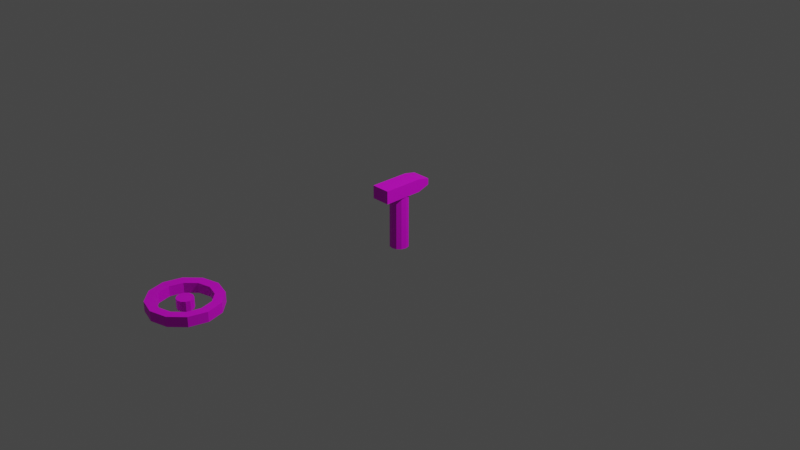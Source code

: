 # Source: ui.blend  (saved by Blender 2.93.20; exported with 4.5.12 LTS)
import bpy
from mathutils import Matrix  # noqa: F401  (used for matrix-valued properties, if any)

bpy.ops.wm.read_factory_settings(use_empty=True)
scene = bpy.context.scene
scene.name = 'Scene'

# ---- collections
col_collection = bpy.data.collections.new('Collection'); scene.collection.children.link(col_collection)

# ---- images (referenced by path relative to the original .blend; pixels are not part of the script)
import os
ASSET_DIR = os.environ.get("B2B_ASSET_DIR", "")  # directory of the original .blend (textures are referenced by path, not embedded)
HERE = os.path.dirname(os.path.abspath(__file__))  # packed textures are extracted next to this script under _unpacked/

def load_image(name, relpath, width, height, colorspace="sRGB"):
    """Load a texture the original file referenced (path relative to the .blend, or extracted next to this script)."""
    p = next((c for c in (os.path.join(HERE, relpath), os.path.join(ASSET_DIR, relpath)) if relpath and os.path.exists(c)), "")
    if p:
        img = bpy.data.images.load(p, check_existing=True)
        img.name = name
    else:  # same state as the original file: an image datablock whose file is absent (Cycles renders it pink)
        img = bpy.data.images.new(name, width, height)
        img.source = "FILE"
        img.filepath = "//" + (relpath or name)
    img.colorspace_settings.name = colorspace
    return img
img_paletteunits_png = load_image('PaletteUnits.png', 'PaletteUnits.png', 1024, 1024, 'sRGB')

# ---- materials (node trees are filled in below, after node groups)
mat_uimaterial = bpy.data.materials.new('UIMaterial')
mat_uimaterial.use_transparent_shadow = False

# ---- material node trees
mat_uimaterial.use_nodes = True; mat_uimaterial.node_tree.nodes.clear()
_N = mat_uimaterial.node_tree.nodes; _L = mat_uimaterial.node_tree.links
n0 = _N.new('ShaderNodeBsdfPrincipled'); n0.name = 'Principled BSDF'; n0.location = (10, 300)
n0.distribution = 'GGX'
n0.subsurface_method = 'BURLEY'
n0.inputs[3].default_value = 1.45
n0.inputs[27].default_value = (0.0, 0.0, 0.0, 1.0)
n0.inputs[28].default_value = 1.0
n1 = _N.new('ShaderNodeOutputMaterial'); n1.name = 'Material Output'; n1.location = (300, 300)
n2 = _N.new('ShaderNodeTexImage'); n2.name = 'Image Texture.001'; n2.location = (-411, 262)
n2.image = img_paletteunits_png
_L.new(n0.outputs[0], n1.inputs[0])
_L.new(n2.outputs[0], n0.inputs[0])
n1.is_active_output = True

# ---- world
world_world = bpy.data.worlds.new('World'); scene.world = world_world
world_world.use_nodes = True; world_world.node_tree.nodes.clear()
_N = world_world.node_tree.nodes; _L = world_world.node_tree.links
n0 = _N.new('ShaderNodeOutputWorld'); n0.name = 'World Output'; n0.location = (300, 300)
n1 = _N.new('ShaderNodeBackground'); n1.name = 'Background'; n1.location = (10, 300)
n1.inputs[0].default_value = (0.05088, 0.05088, 0.05088, 1.0)
_L.new(n1.outputs[0], n0.inputs[0])
n0.is_active_output = True
world_world.color = (0.05088, 0.05088, 0.05088)
world_world.use_sun_shadow = False
world_world.sun_shadow_jitter_overblur = 0.0

# ---- cameras
cam_camera = bpy.data.cameras.new('Camera')
cam_camera.clip_end = 100.0
cam_camera.ortho_scale = 7.314

# ---- lights
light_light = bpy.data.lights.new('Light', 'POINT')
light_light.transmission_factor = 0.0
light_light.energy = 1000.0
light_light.shadow_soft_size = 0.1
light_light.shadow_maximum_resolution = 0.006
light_light.use_absolute_resolution = True

# ---- meshes
me_cylinder = bpy.data.meshes.new('Cylinder')
me_cylinder.from_pydata([(0.0, 0.3527, -0.05), (0.0, 0.3527, 0.05), (0.1753, 0.3054, -0.05), (0.1753, 0.3054, 0.05), (0.3036, 0.1763, -0.05), (0.3036, 0.1763, 0.05), (0.3505, -1.542e-08, -0.05), (0.3505, -1.542e-08, 0.05), (0.3036, -0.1763, -0.05), (0.3036, -0.1763, 0.05), (0.1753, -0.3054, -0.05), (0.1753, -0.3054, 0.05), (-3.065e-08, -0.3527, -0.05), (-3.065e-08, -0.3527, 0.05), (-0.1753, -0.3054, -0.05), (-0.1753, -0.3054, 0.05), (-0.3036, -0.1763, -0.05), (-0.3036, -0.1763, 0.05), (-0.3505, 4.206e-09, -0.05), (-0.3505, 4.206e-09, 0.05), (-0.3036, 0.1763, -0.05), (-0.3036, 0.1763, 0.05), (-0.1753, 0.3054, -0.05), (-0.1753, 0.3054, 0.05), (0.2249, 0.1256, 0.05), (0.2589, -0.004293, 0.05), (0.005289, -0.264, 0.05), (0.1321, -0.2292, 0.05), (-0.1215, -0.2292, 0.05), (0.2249, -0.1342, 0.05), (0.1321, 0.2207, 0.05), (-0.2483, -0.004293, 0.05), (-0.2143, -0.1342, 0.05), (-0.2143, 0.1256, 0.05), (-0.1215, 0.2207, 0.05), (0.005289, 0.2554, 0.05), (0.2249, 0.1256, -0.05), (0.2589, -0.004293, -0.05), (0.005289, -0.264, -0.05), (0.1321, -0.2292, -0.05), (-0.1215, -0.2292, -0.05), (0.2249, -0.1342, -0.05), (0.1321, 0.2207, -0.05), (-0.2483, -0.004293, -0.05), (-0.2143, -0.1342, -0.05), (-0.2143, 0.1256, -0.05), (0.005289, 0.2554, -0.05), (-0.1215, 0.2207, -0.05), (0.001729, 0.07847, -0.05372), (0.001729, 0.07847, 0.04537), (0.04319, 0.06771, -0.05372), (0.04319, 0.06771, 0.04537), (0.07354, 0.03833, -0.05372), (0.07354, 0.03833, 0.04537), (0.08465, -0.001816, -0.05372), (0.08465, -0.001816, 0.04537), (0.07354, -0.04196, -0.05372), (0.07354, -0.04196, 0.04537), (0.04319, -0.07134, -0.05372), (0.04319, -0.07134, 0.04537), (0.001729, -0.0821, -0.05372), (0.001729, -0.0821, 0.04537), (-0.03973, -0.07134, -0.05372), (-0.03973, -0.07134, 0.04537), (-0.07008, -0.04196, -0.05372), (-0.07008, -0.04196, 0.04537), (-0.08119, -0.001816, -0.05372), (-0.08119, -0.001816, 0.04537), (-0.07008, 0.03833, -0.05372), (-0.07008, 0.03833, 0.04537), (-0.03973, 0.06771, -0.05372), (-0.03973, 0.06771, 0.04537)], [], [(0, 1, 3, 2), (2, 3, 5, 4), (4, 5, 7, 6), (6, 7, 9, 8), (8, 9, 11, 10), (10, 11, 13, 12), (12, 13, 15, 14), (14, 15, 17, 16), (16, 17, 19, 18), (18, 19, 21, 20), (27, 11, 9, 29), (25, 29, 9, 7, 5, 3, 1, 23, 21, 19, 17, 15, 13, 11, 27, 26, 28, 32, 31, 33, 34, 35, 30, 24), (20, 21, 23, 22), (22, 23, 1, 0), (10, 12, 14, 16, 18, 20, 22, 0, 2, 4, 6, 8, 41, 37, 36, 42, 46, 47, 45, 43, 44, 40, 38, 39), (8, 10, 39, 41), (42, 30, 35, 46), (24, 30, 42, 36), (25, 24, 36, 37), (29, 25, 37, 41), (27, 29, 41, 39), (26, 27, 39, 38), (28, 26, 38, 40), (44, 32, 28, 40), (43, 31, 32, 44), (45, 33, 31, 43), (47, 34, 33, 45), (46, 35, 34, 47), (48, 49, 51, 50), (50, 51, 53, 52), (52, 53, 55, 54), (54, 55, 57, 56), (56, 57, 59, 58), (58, 59, 61, 60), (60, 61, 63, 62), (62, 63, 65, 64), (64, 65, 67, 66), (66, 67, 69, 68), (67, 65, 63, 61, 59, 57, 55, 53, 51, 49, 71, 69), (68, 69, 71, 70), (70, 71, 49, 48), (70, 48, 50, 52, 54, 56, 58, 60, 62, 64, 66, 68)])
_uv = me_cylinder.uv_layers.new(name='UVMap')
_uv.uv.foreach_set('vector', [0.09169, 0.8024, 0.09169, 0.8325, 0.08783, 0.8325, 0.08783, 0.8024, 0.08783, 0.8024, 0.08783, 0.8325, 0.08396, 0.8325, 0.08396, 0.8024, 0.08396, 0.8024, 0.08396, 0.8325, 0.0801, 0.8325, 0.0801, 0.8024, 0.0801, 0.8024, 0.0801, 0.8325, 0.07623, 0.8325, 0.07623, 0.8024, 0.07623, 0.8024, 0.07623, 0.8325, 0.07237, 0.8325, 0.07237, 0.8024, 0.07237, 0.8024, 0.07237, 0.8325, 0.0685, 0.8325, 0.0685, 0.8024, 0.0685, 0.8024, 0.0685, 0.8325, 0.06464, 0.8325, 0.06464, 0.8024, 0.06464, 0.8024, 0.06464, 0.8325, 0.06078, 0.8325, 0.06078, 0.8024, 0.06078, 0.8024, 0.06078, 0.8325, 0.05691, 0.8325, 0.05691, 0.8024, 0.05691, 0.8024, 0.05691, 0.8325, 0.05305, 0.8325, 0.05305, 0.8024, 0.06111, 0.7779, 0.06248, 0.7748, 0.06655, 0.7801, 0.06405, 0.7818, 0.06513, 0.7872, 0.06405, 0.7818, 0.06655, 0.7801, 0.06804, 0.7873, 0.06655, 0.7946, 0.06248, 0.7998, 0.05691, 0.8018, 0.05135, 0.7998, 0.04727, 0.7946, 0.04578, 0.7873, 0.04727, 0.7801, 0.05135, 0.7748, 0.05691, 0.7729, 0.06248, 0.7748, 0.06111, 0.7779, 0.05708, 0.7765, 0.05305, 0.7779, 0.05011, 0.7818, 0.04903, 0.7872, 0.05011, 0.7925, 0.05305, 0.7964, 0.05708, 0.7978, 0.06111, 0.7964, 0.06405, 0.7925, 0.05305, 0.8024, 0.05305, 0.8325, 0.04918, 0.8325, 0.04918, 0.8024, 0.04918, 0.8024, 0.04918, 0.8325, 0.04532, 0.8325, 0.04532, 0.8024, 0.08566, 0.7748, 0.0801, 0.7729, 0.07453, 0.7748, 0.07046, 0.7801, 0.06897, 0.7873, 0.07046, 0.7946, 0.07453, 0.7998, 0.0801, 0.8018, 0.08566, 0.7998, 0.08973, 0.7946, 0.09123, 0.7873, 0.08973, 0.7801, 0.08724, 0.7818, 0.08832, 0.7872, 0.08724, 0.7925, 0.08429, 0.7964, 0.08027, 0.7978, 0.07624, 0.7964, 0.07329, 0.7925, 0.07221, 0.7872, 0.07329, 0.7818, 0.07624, 0.7779, 0.08027, 0.7765, 0.08429, 0.7779, 0.08973, 0.7801, 0.08566, 0.7748, 0.08429, 0.7779, 0.08724, 0.7818, 0.08783, 0.8057, 0.08783, 0.8229, 0.09169, 0.8229, 0.09169, 0.8057, 0.08396, 0.8229, 0.08783, 0.8229, 0.08783, 0.8057, 0.08396, 0.8057, 0.0801, 0.8229, 0.08396, 0.8229, 0.08396, 0.8057, 0.0801, 0.8057, 0.07623, 0.8229, 0.0801, 0.8229, 0.0801, 0.8057, 0.07623, 0.8057, 0.07237, 0.8229, 0.07623, 0.8229, 0.07623, 0.8057, 0.07237, 0.8057, 0.0685, 0.8229, 0.07237, 0.8229, 0.07237, 0.8057, 0.0685, 0.8057, 0.06464, 0.8229, 0.0685, 0.8229, 0.0685, 0.8057, 0.06464, 0.8057, 0.06078, 0.8057, 0.06078, 0.8229, 0.06464, 0.8229, 0.06464, 0.8057, 0.05691, 0.8057, 0.05691, 0.8229, 0.06078, 0.8229, 0.06078, 0.8057, 0.05305, 0.8057, 0.05305, 0.8229, 0.05691, 0.8229, 0.05691, 0.8057, 0.04918, 0.8057, 0.04918, 0.8229, 0.05305, 0.8229, 0.05305, 0.8057, 0.04532, 0.8057, 0.04532, 0.8229, 0.04918, 0.8229, 0.04918, 0.8057, 0.09169, 0.9352, 0.09169, 0.9653, 0.08783, 0.9653, 0.08783, 0.9352, 0.08783, 0.9352, 0.08783, 0.9653, 0.08396, 0.9653, 0.08396, 0.9352, 0.08396, 0.9352, 0.08396, 0.9653, 0.0801, 0.9653, 0.0801, 0.9352, 0.0801, 0.9352, 0.0801, 0.9653, 0.07623, 0.9653, 0.07623, 0.9352, 0.07623, 0.9352, 0.07623, 0.9653, 0.07237, 0.9653, 0.07237, 0.9352, 0.07237, 0.9352, 0.07237, 0.9653, 0.0685, 0.9653, 0.0685, 0.9352, 0.0685, 0.9352, 0.0685, 0.9653, 0.06464, 0.9653, 0.06464, 0.9352, 0.06464, 0.9352, 0.06464, 0.9653, 0.06078, 0.9653, 0.06078, 0.9352, 0.06078, 0.9352, 0.06078, 0.9653, 0.05691, 0.9653, 0.05691, 0.9352, 0.05691, 0.9352, 0.05691, 0.9653, 0.05305, 0.9653, 0.05305, 0.9352, 0.04578, 0.9201, 0.04727, 0.9129, 0.05135, 0.9076, 0.05691, 0.9057, 0.06248, 0.9076, 0.06655, 0.9129, 0.06804, 0.9201, 0.06655, 0.9274, 0.06248, 0.9327, 0.05691, 0.9346, 0.05135, 0.9327, 0.04727, 0.9274, 0.05305, 0.9352, 0.05305, 0.9653, 0.04918, 0.9653, 0.04918, 0.9352, 0.04918, 0.9352, 0.04918, 0.9653, 0.04532, 0.9653, 0.04532, 0.9352, 0.07453, 0.9327, 0.0801, 0.9346, 0.08566, 0.9327, 0.08973, 0.9274, 0.09123, 0.9201, 0.08973, 0.9129, 0.08566, 0.9076, 0.0801, 0.9057, 0.07453, 0.9076, 0.07046, 0.9129, 0.06897, 0.9201, 0.07046, 0.9274])
me_cylinder.materials.append(mat_uimaterial)
me_cylinder.use_remesh_fix_poles = True
me_cylinder.use_remesh_preserve_attributes = False
me_cylinder.update()
me_cylinder_003 = bpy.data.meshes.new('Cylinder.003')
me_cylinder_003.from_pydata([(0.0, 0.1, -0.3), (0.0, 0.1, 0.3), (0.05, 0.0866, -0.3), (0.05, 0.0866, 0.3), (0.0866, 0.05, -0.3), (0.0866, 0.05, 0.3), (0.1, -4.371e-09, -0.3), (0.1, -4.371e-09, 0.3), (0.0866, -0.05, -0.3), (0.0866, -0.05, 0.3), (0.05, -0.0866, -0.3), (0.05, -0.0866, 0.3), (-8.742e-09, -0.1, -0.3), (-8.742e-09, -0.1, 0.3), (-0.05, -0.0866, -0.3), (-0.05, -0.0866, 0.3), (-0.0866, -0.05, -0.3), (-0.0866, -0.05, 0.3), (-0.1, 1.192e-09, -0.3), (-0.1, 1.192e-09, 0.3), (-0.0866, 0.05, -0.3), (-0.0866, 0.05, 0.3), (-0.05, 0.0866, -0.3), (-0.05, 0.0866, 0.3), (-0.1014, -0.253, 0.2765), (-0.1014, -0.253, 0.4151), (-0.1014, 0.1747, 0.2765), (-0.1014, 0.1747, 0.4151), (0.1014, -0.253, 0.2765), (0.1014, -0.253, 0.4151), (0.1014, 0.1747, 0.2765), (0.1014, 0.1747, 0.4151), (-0.1014, 0.3065, 0.3874), (-0.1014, 0.3065, 0.3192), (0.1014, 0.3065, 0.3192), (0.1014, 0.3065, 0.3874)], [], [(0, 1, 3, 2), (2, 3, 5, 4), (4, 5, 7, 6), (6, 7, 9, 8), (8, 9, 11, 10), (10, 11, 13, 12), (12, 13, 15, 14), (14, 15, 17, 16), (16, 17, 19, 18), (18, 19, 21, 20), (3, 1, 23, 21, 19, 17, 15, 13, 11, 9, 7, 5), (20, 21, 23, 22), (22, 23, 1, 0), (0, 2, 4, 6, 8, 10, 12, 14, 16, 18, 20, 22), (24, 25, 27, 26), (31, 30, 34, 35), (30, 31, 29, 28), (28, 29, 25, 24), (26, 30, 28, 24), (31, 27, 25, 29), (33, 32, 35, 34), (30, 26, 33, 34), (27, 31, 35, 32), (26, 27, 32, 33)])
_uv = me_cylinder_003.uv_layers.new(name='UVMap')
_uv.uv.foreach_set('vector', [0.2279, 0.8047, 0.2279, 0.833, 0.2228, 0.833, 0.2228, 0.8047, 0.2228, 0.8047, 0.2228, 0.833, 0.2177, 0.833, 0.2177, 0.8047, 0.2177, 0.8047, 0.2177, 0.833, 0.2126, 0.833, 0.2126, 0.8047, 0.2126, 0.8047, 0.2126, 0.833, 0.2075, 0.833, 0.2075, 0.8047, 0.2075, 0.8047, 0.2075, 0.833, 0.2024, 0.833, 0.2024, 0.8047, 0.2024, 0.8047, 0.2024, 0.833, 0.1973, 0.833, 0.1973, 0.8047, 0.1973, 0.8047, 0.1973, 0.833, 0.1922, 0.833, 0.1922, 0.8047, 0.1922, 0.8047, 0.1922, 0.833, 0.1871, 0.833, 0.1871, 0.8047, 0.1871, 0.8047, 0.1871, 0.833, 0.182, 0.833, 0.182, 0.8047, 0.182, 0.8047, 0.182, 0.833, 0.1768, 0.833, 0.1768, 0.8047, 0.1893, 0.8023, 0.182, 0.8041, 0.1746, 0.8023, 0.1692, 0.7973, 0.1672, 0.7905, 0.1692, 0.7837, 0.1746, 0.7787, 0.182, 0.7769, 0.1893, 0.7787, 0.1947, 0.7837, 0.1967, 0.7905, 0.1947, 0.7973, 0.1768, 0.8047, 0.1768, 0.833, 0.1717, 0.833, 0.1717, 0.8047, 0.1717, 0.8047, 0.1717, 0.833, 0.1666, 0.833, 0.1666, 0.8047, 0.2126, 0.8041, 0.2199, 0.8023, 0.2253, 0.7973, 0.2273, 0.7905, 0.2253, 0.7837, 0.2199, 0.7787, 0.2126, 0.7769, 0.2052, 0.7787, 0.1998, 0.7837, 0.1979, 0.7905, 0.1998, 0.7973, 0.2052, 0.8023, 0.1896, 0.7763, 0.2049, 0.7763, 0.2049, 0.7905, 0.1896, 0.7905, 0.2049, 0.8047, 0.1896, 0.8047, 0.1896, 0.8047, 0.2049, 0.8047, 0.1896, 0.8047, 0.2049, 0.8047, 0.2049, 0.8189, 0.1896, 0.8189, 0.1896, 0.8189, 0.2049, 0.8189, 0.2049, 0.833, 0.1896, 0.833, 0.1743, 0.8047, 0.1896, 0.8047, 0.1896, 0.8189, 0.1743, 0.8189, 0.07602, 0.9219, 0.09133, 0.9219, 0.09133, 0.936, 0.07602, 0.936, 0.1896, 0.7905, 0.2049, 0.7905, 0.2049, 0.8047, 0.1896, 0.8047, 0.1896, 0.8047, 0.1743, 0.8047, 0.1743, 0.8047, 0.1896, 0.8047, 0.2202, 0.8047, 0.2049, 0.8047, 0.2049, 0.8047, 0.2202, 0.8047, 0.1896, 0.7905, 0.2049, 0.7905, 0.2049, 0.7905, 0.1896, 0.7905])
me_cylinder_003.materials.append(mat_uimaterial)
me_cylinder_003.use_remesh_fix_poles = True
me_cylinder_003.use_remesh_preserve_attributes = False
me_cylinder_003.update()

# ---- objects
ob_light = bpy.data.objects.new('Light', light_light)
ob_camera = bpy.data.objects.new('Camera', cam_camera)
ob_cylinder = bpy.data.objects.new('Cylinder', me_cylinder)
ob_cylinder_001 = bpy.data.objects.new('Cylinder.001', me_cylinder_003)

# ---- transforms, parenting, visibility, modifiers, constraints
ob_light.location = (4.076, 1.005, 5.904)
ob_light.rotation_euler = (0.6503, 0.05522, 1.866)
ob_light.lock_rotations_4d = False
ob_light.empty_display_type = 'ARROWS'
ob_light.color = (0.0, 0.0, 0.0, 0.0)
ob_light.lineart.crease_threshold = 0.0
ob_camera.location = (7.359, -6.926, 4.958)
ob_camera.rotation_euler = (1.109, 0.0, 0.8149)
ob_camera.lock_rotations_4d = False
ob_camera.empty_display_type = 'ARROWS'
ob_camera.color = (0.0, 0.0, 0.0, 0.0)
ob_camera.display_type = 'WIRE'
ob_camera.lineart.crease_threshold = 0.0
ob_cylinder.location = (0.0, -2.554, 0.05603)
ob_cylinder_001.location = (0.0, 0.0, 0.0)

# ---- collection membership
col_collection.objects.link(ob_light)
col_collection.objects.link(ob_camera)
col_collection.objects.link(ob_cylinder)
col_collection.objects.link(ob_cylinder_001)

# ---- scene / render settings (as saved in the file)
scene.camera = ob_camera
scene.frame_start = 1; scene.frame_end = 250; scene.frame_set(1)
scene.render.engine = 'BLENDER_EEVEE_NEXT'
scene.cycles.use_denoising = False
scene.cycles.samples = 128
scene.cycles.sampling_pattern = 'TABULATED_SOBOL'
scene.cycles.use_adaptive_sampling = False
scene.cycles.use_light_tree = False
scene.view_settings.view_transform = 'Filmic'
bpy.context.view_layer.update()
